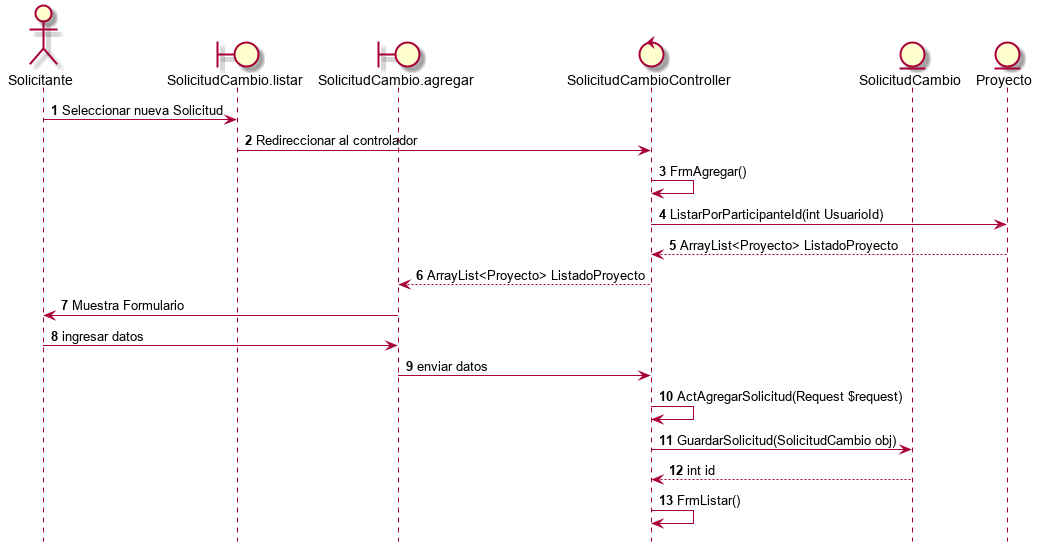

The diagram above was rendered by PlantUML. Its source (embedded in the PNG):
@startuml
hide footbox

actor Solicitante
boundary SolicitudCambio.listar
boundary SolicitudCambio.agregar
control SolicitudCambioController
entity SolicitudCambio
entity Proyecto

autonumber
Solicitante -> SolicitudCambio.listar : Seleccionar nueva Solicitud
SolicitudCambio.listar -> SolicitudCambioController : Redireccionar al controlador
SolicitudCambioController ->  SolicitudCambioController : FrmAgregar()
SolicitudCambioController -> Proyecto : ListarPorParticipanteId(int UsuarioId)
Proyecto --> SolicitudCambioController : ArrayList<Proyecto> ListadoProyecto
SolicitudCambioController --> SolicitudCambio.agregar : ArrayList<Proyecto> ListadoProyecto
SolicitudCambio.agregar -> Solicitante : Muestra Formulario
Solicitante -> SolicitudCambio.agregar : ingresar datos
SolicitudCambio.agregar -> SolicitudCambioController : enviar datos
SolicitudCambioController -> SolicitudCambioController : ActAgregarSolicitud(Request $request)
SolicitudCambioController -> SolicitudCambio : GuardarSolicitud(SolicitudCambio obj)
SolicitudCambio --> SolicitudCambioController : int id
SolicitudCambioController -> SolicitudCambioController : FrmListar()
@enduml